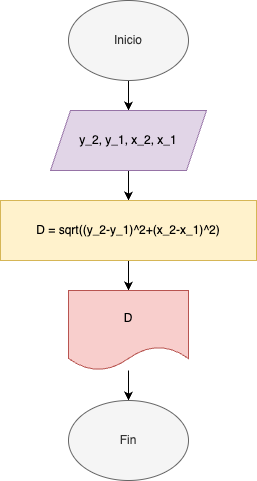

The diagram above was exported from draw.io. Its source (the exported page's mxGraphModel, read from the mxfile embedded in the PNG):
<mxGraphModel dx="856" dy="543" grid="1" gridSize="10" guides="1" tooltips="1" connect="1" arrows="1" fold="1" page="1" pageScale="1" pageWidth="827" pageHeight="1169" background="#ffffff" math="0" shadow="0">
  <root>
    <mxCell id="0" />
    <mxCell id="1" parent="0" />
    <mxCell id="ogy_EZNpymw_kLMoAYjm-3" value="" style="edgeStyle=orthogonalEdgeStyle;rounded=0;orthogonalLoop=1;jettySize=auto;html=1;" edge="1" parent="1" source="ogy_EZNpymw_kLMoAYjm-1" target="ogy_EZNpymw_kLMoAYjm-2">
      <mxGeometry relative="1" as="geometry" />
    </mxCell>
    <mxCell id="ogy_EZNpymw_kLMoAYjm-1" value="Inicio" style="ellipse;whiteSpace=wrap;html=1;fillColor=#f5f5f5;fontColor=#333333;strokeColor=#666666;" vertex="1" parent="1">
      <mxGeometry x="354" y="60" width="120" height="80" as="geometry" />
    </mxCell>
    <mxCell id="ogy_EZNpymw_kLMoAYjm-7" value="" style="edgeStyle=orthogonalEdgeStyle;rounded=0;orthogonalLoop=1;jettySize=auto;html=1;" edge="1" parent="1" source="ogy_EZNpymw_kLMoAYjm-2" target="ogy_EZNpymw_kLMoAYjm-6">
      <mxGeometry relative="1" as="geometry" />
    </mxCell>
    <mxCell id="ogy_EZNpymw_kLMoAYjm-2" value="y_2, y_1, x_2, x_1" style="shape=parallelogram;perimeter=parallelogramPerimeter;whiteSpace=wrap;html=1;fixedSize=1;fillColor=#e1d5e7;strokeColor=#9673a6;" vertex="1" parent="1">
      <mxGeometry x="336" y="170" width="156" height="60" as="geometry" />
    </mxCell>
    <mxCell id="ogy_EZNpymw_kLMoAYjm-9" value="" style="edgeStyle=orthogonalEdgeStyle;rounded=0;orthogonalLoop=1;jettySize=auto;html=1;" edge="1" parent="1" source="ogy_EZNpymw_kLMoAYjm-6" target="ogy_EZNpymw_kLMoAYjm-8">
      <mxGeometry relative="1" as="geometry" />
    </mxCell>
    <mxCell id="ogy_EZNpymw_kLMoAYjm-6" value="D =&amp;nbsp;sqrt((y_2-y_1)^2+(x_2-x_1)^2)" style="whiteSpace=wrap;html=1;fillColor=#fff2cc;strokeColor=#d6b656;" vertex="1" parent="1">
      <mxGeometry x="286" y="260" width="256" height="60" as="geometry" />
    </mxCell>
    <mxCell id="ogy_EZNpymw_kLMoAYjm-12" value="" style="edgeStyle=orthogonalEdgeStyle;rounded=0;orthogonalLoop=1;jettySize=auto;html=1;" edge="1" parent="1" source="ogy_EZNpymw_kLMoAYjm-8" target="ogy_EZNpymw_kLMoAYjm-11">
      <mxGeometry relative="1" as="geometry" />
    </mxCell>
    <mxCell id="ogy_EZNpymw_kLMoAYjm-8" value="D" style="shape=document;whiteSpace=wrap;html=1;boundedLbl=1;fillColor=#f8cecc;strokeColor=#b85450;" vertex="1" parent="1">
      <mxGeometry x="354" y="350" width="120" height="80" as="geometry" />
    </mxCell>
    <mxCell id="ogy_EZNpymw_kLMoAYjm-11" value="Fin" style="ellipse;whiteSpace=wrap;html=1;fillColor=#f5f5f5;fontColor=#333333;strokeColor=#666666;" vertex="1" parent="1">
      <mxGeometry x="354" y="460" width="120" height="80" as="geometry" />
    </mxCell>
  </root>
</mxGraphModel>